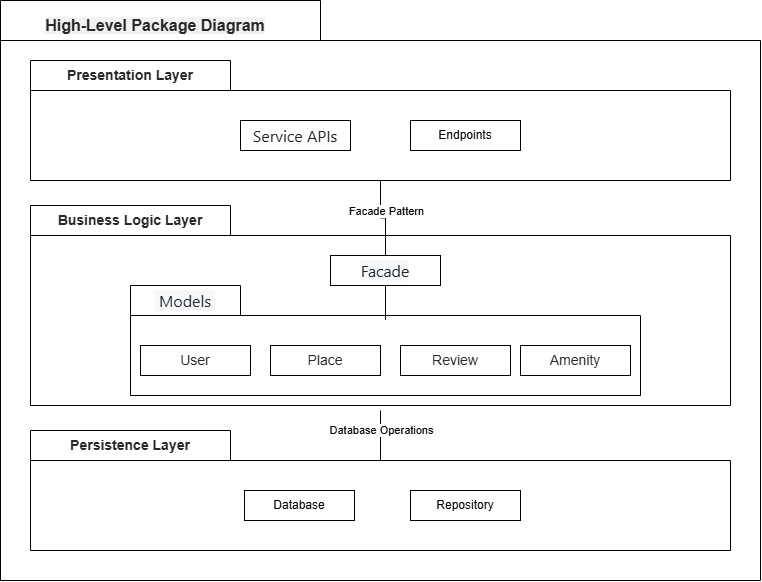

The diagram above was exported from draw.io. Its source (the exported page's mxGraphModel, read from the mxfile embedded in the PNG):
<mxGraphModel dx="1281" dy="596" grid="1" gridSize="10" guides="1" tooltips="1" connect="1" arrows="1" fold="1" page="1" pageScale="1" pageWidth="827" pageHeight="1169" math="0" shadow="0">
  <root>
    <mxCell id="0" />
    <mxCell id="1" parent="0" />
    <mxCell id="lybG-XuI4wqH7qVDJcE5-9" parent="1" style="shape=folder;fontStyle=1;tabWidth=320;tabHeight=40;tabPosition=left;html=1;boundedLbl=1;whiteSpace=wrap;" value="&#10;&lt;span style=&quot;color: rgb(41, 39, 40); font-family: aktiv-grotesk, sans-serif; font-size: 16px; font-style: normal; font-variant-ligatures: normal; font-variant-caps: normal; font-weight: 500; letter-spacing: normal; orphans: 2; text-align: start; text-indent: 0px; text-transform: none; widows: 2; word-spacing: 0px; -webkit-text-stroke-width: 0px; white-space: normal; background-color: rgb(241, 242, 242); text-decoration-thickness: initial; text-decoration-style: initial; text-decoration-color: initial; display: inline !important; float: none;&quot;&gt;High-Level Package Diagram&lt;/span&gt;&#10;&#10;" vertex="1">
      <mxGeometry height="580" width="760" x="40" y="180" as="geometry" />
    </mxCell>
    <mxCell id="lybG-XuI4wqH7qVDJcE5-10" parent="1" style="shape=folder;fontStyle=1;tabWidth=200;tabHeight=30;tabPosition=left;html=1;boundedLbl=1;labelInHeader=1;container=1;collapsible=0;recursiveResize=0;whiteSpace=wrap;" value="&lt;strong style=&quot;box-sizing: border-box; font-weight: bold; color: rgb(41, 39, 40); font-family: aktiv-grotesk, sans-serif; font-size: 14px; text-align: justify; background-color: rgb(255, 255, 255);&quot;&gt;Business Logic Layer&lt;/strong&gt;" vertex="1">
      <mxGeometry height="200" width="700" x="70" y="385" as="geometry" />
    </mxCell>
    <mxCell id="lybG-XuI4wqH7qVDJcE5-17" parent="lybG-XuI4wqH7qVDJcE5-10" style="shape=folder;fontStyle=1;tabWidth=110;tabHeight=30;tabPosition=left;html=1;boundedLbl=1;labelInHeader=1;container=1;collapsible=0;recursiveResize=0;whiteSpace=wrap;" value="&lt;span style=&quot;color: rgb(31, 35, 40); font-family: -apple-system, BlinkMacSystemFont, &amp;quot;Segoe UI&amp;quot;, &amp;quot;Noto Sans&amp;quot;, Helvetica, Arial, sans-serif, &amp;quot;Apple Color Emoji&amp;quot;, &amp;quot;Segoe UI Emoji&amp;quot;; font-size: 16px; font-weight: 400; text-align: start; background-color: rgb(246, 248, 250);&quot;&gt;&amp;nbsp;Models&amp;nbsp;&lt;/span&gt;" vertex="1">
      <mxGeometry height="110" width="510" x="100" y="80" as="geometry" />
    </mxCell>
    <mxCell id="lybG-XuI4wqH7qVDJcE5-18" parent="lybG-XuI4wqH7qVDJcE5-17" style="html=1;whiteSpace=wrap;" value="&lt;span style=&quot;color: rgb(41, 39, 40); font-family: aktiv-grotesk, sans-serif; font-size: 14px; text-align: start; background-color: rgb(255, 255, 255);&quot;&gt;User&lt;/span&gt;" vertex="1">
      <mxGeometry height="30" relative="1" width="110" as="geometry">
        <mxPoint x="10" y="60" as="offset" />
      </mxGeometry>
    </mxCell>
    <mxCell id="lybG-XuI4wqH7qVDJcE5-19" parent="lybG-XuI4wqH7qVDJcE5-17" style="html=1;whiteSpace=wrap;" value="&lt;span style=&quot;color: rgb(41, 39, 40); font-family: aktiv-grotesk, sans-serif; font-size: 14px; text-align: start; background-color: rgb(255, 255, 255);&quot;&gt;Place&lt;/span&gt;" vertex="1">
      <mxGeometry height="30" width="110" x="140" y="60" as="geometry" />
    </mxCell>
    <mxCell id="lybG-XuI4wqH7qVDJcE5-21" parent="lybG-XuI4wqH7qVDJcE5-17" style="html=1;whiteSpace=wrap;" value="&lt;span style=&quot;color: rgb(41, 39, 40); font-family: aktiv-grotesk, sans-serif; font-size: 14px; text-align: start; background-color: rgb(255, 255, 255);&quot;&gt;Review&lt;/span&gt;" vertex="1">
      <mxGeometry height="30" width="110" x="270" y="60" as="geometry" />
    </mxCell>
    <mxCell id="lybG-XuI4wqH7qVDJcE5-22" parent="lybG-XuI4wqH7qVDJcE5-17" style="html=1;whiteSpace=wrap;" value="&lt;span style=&quot;color: rgb(41, 39, 40); font-family: aktiv-grotesk, sans-serif; font-size: 14px; text-align: start; background-color: rgb(255, 255, 255);&quot;&gt;Amenity&lt;/span&gt;" vertex="1">
      <mxGeometry height="30" width="110" x="390" y="60" as="geometry" />
    </mxCell>
    <mxCell id="lybG-XuI4wqH7qVDJcE5-11" parent="lybG-XuI4wqH7qVDJcE5-10" style="html=1;whiteSpace=wrap;" value="&lt;span style=&quot;color: rgb(31, 35, 40); font-family: -apple-system, BlinkMacSystemFont, &amp;quot;Segoe UI&amp;quot;, &amp;quot;Noto Sans&amp;quot;, Helvetica, Arial, sans-serif, &amp;quot;Apple Color Emoji&amp;quot;, &amp;quot;Segoe UI Emoji&amp;quot;; font-size: 16px; text-align: start; background-color: rgb(246, 248, 250);&quot;&gt;Facade&lt;/span&gt;" vertex="1">
      <mxGeometry height="30" relative="1" width="110" as="geometry">
        <mxPoint x="300" y="50" as="offset" />
      </mxGeometry>
    </mxCell>
    <mxCell id="lybG-XuI4wqH7qVDJcE5-30" edge="1" parent="lybG-XuI4wqH7qVDJcE5-10" source="lybG-XuI4wqH7qVDJcE5-11" style="edgeStyle=orthogonalEdgeStyle;rounded=0;orthogonalLoop=1;jettySize=auto;html=1;exitX=0.5;exitY=1;exitDx=0;exitDy=0;entryX=0.5;entryY=0.312;entryDx=0;entryDy=0;entryPerimeter=0;endArrow=none;endFill=0;" target="lybG-XuI4wqH7qVDJcE5-17">
      <mxGeometry relative="1" as="geometry">
        <Array as="points">
          <mxPoint x="355" y="80" />
        </Array>
      </mxGeometry>
    </mxCell>
    <mxCell id="lybG-XuI4wqH7qVDJcE5-14" parent="1" style="shape=folder;fontStyle=1;tabWidth=200;tabHeight=30;tabPosition=left;html=1;boundedLbl=1;labelInHeader=1;container=1;collapsible=0;recursiveResize=0;whiteSpace=wrap;" value="&lt;strong style=&quot;box-sizing: border-box; font-weight: bold; color: rgb(41, 39, 40); font-family: aktiv-grotesk, sans-serif; font-size: 14px; text-align: justify; background-color: rgb(255, 255, 255);&quot;&gt;Presentation Layer&lt;/strong&gt;" vertex="1">
      <mxGeometry height="120" width="700" x="70" y="240" as="geometry" />
    </mxCell>
    <mxCell id="lybG-XuI4wqH7qVDJcE5-15" parent="lybG-XuI4wqH7qVDJcE5-14" style="html=1;whiteSpace=wrap;" value="&lt;div style=&quot;text-align: start;&quot;&gt;&lt;font color=&quot;#1f2328&quot; face=&quot;-apple-system, BlinkMacSystemFont, Segoe UI, Noto Sans, Helvetica, Arial, sans-serif, Apple Color Emoji, Segoe UI Emoji&quot;&gt;&lt;span style=&quot;font-size: 16px; background-color: rgb(255, 255, 255);&quot;&gt;Service APIs&lt;/span&gt;&lt;/font&gt;&lt;/div&gt;" vertex="1">
      <mxGeometry height="30" relative="1" width="110" as="geometry">
        <mxPoint x="210" y="60" as="offset" />
      </mxGeometry>
    </mxCell>
    <mxCell id="lybG-XuI4wqH7qVDJcE5-16" parent="lybG-XuI4wqH7qVDJcE5-14" style="html=1;whiteSpace=wrap;" value="Endpoints" vertex="1">
      <mxGeometry height="30" width="110" x="380" y="60" as="geometry" />
    </mxCell>
    <mxCell id="lybG-XuI4wqH7qVDJcE5-32" edge="1" parent="1" style="edgeStyle=orthogonalEdgeStyle;rounded=0;orthogonalLoop=1;jettySize=auto;html=1;endArrow=none;endFill=0;">
      <mxGeometry relative="1" as="geometry">
        <mxPoint x="420" y="650" as="sourcePoint" />
        <mxPoint x="420" y="590" as="targetPoint" />
      </mxGeometry>
    </mxCell>
    <mxCell id="lybG-XuI4wqH7qVDJcE5-34" connectable="0" parent="lybG-XuI4wqH7qVDJcE5-32" style="edgeLabel;html=1;align=center;verticalAlign=middle;resizable=0;points=[];" value="Database Operations" vertex="1">
      <mxGeometry relative="1" x="0.0333" y="-3" as="geometry">
        <mxPoint x="-3" y="-9" as="offset" />
      </mxGeometry>
    </mxCell>
    <mxCell id="lybG-XuI4wqH7qVDJcE5-12" parent="1" style="shape=folder;fontStyle=1;tabWidth=200;tabHeight=30;tabPosition=left;html=1;boundedLbl=1;labelInHeader=1;container=1;collapsible=0;recursiveResize=0;whiteSpace=wrap;" value="&lt;strong style=&quot;box-sizing: border-box; font-weight: bold; color: rgb(41, 39, 40); font-family: aktiv-grotesk, sans-serif; font-size: 14px; text-align: justify; background-color: rgb(255, 255, 255);&quot;&gt;Persistence Layer&lt;/strong&gt;" vertex="1">
      <mxGeometry height="120" width="700" x="70" y="610" as="geometry" />
    </mxCell>
    <mxCell id="lybG-XuI4wqH7qVDJcE5-13" parent="lybG-XuI4wqH7qVDJcE5-12" style="html=1;whiteSpace=wrap;" value="Database" vertex="1">
      <mxGeometry height="30" relative="1" width="110" as="geometry">
        <mxPoint x="214" y="60" as="offset" />
      </mxGeometry>
    </mxCell>
    <mxCell id="lybG-XuI4wqH7qVDJcE5-23" parent="lybG-XuI4wqH7qVDJcE5-12" style="html=1;whiteSpace=wrap;" value="Repository" vertex="1">
      <mxGeometry height="30" width="110" x="380" y="60" as="geometry" />
    </mxCell>
    <mxCell id="lybG-XuI4wqH7qVDJcE5-28" edge="1" parent="1" source="lybG-XuI4wqH7qVDJcE5-11" style="edgeStyle=orthogonalEdgeStyle;rounded=0;orthogonalLoop=1;jettySize=auto;html=1;exitX=0.5;exitY=0;exitDx=0;exitDy=0;endArrow=none;endFill=0;entryX=0.5;entryY=1;entryDx=0;entryDy=0;entryPerimeter=0;" target="lybG-XuI4wqH7qVDJcE5-14">
      <mxGeometry relative="1" as="geometry">
        <mxPoint x="430" y="361" as="targetPoint" />
      </mxGeometry>
    </mxCell>
    <mxCell id="lybG-XuI4wqH7qVDJcE5-35" connectable="0" parent="lybG-XuI4wqH7qVDJcE5-28" style="edgeLabel;html=1;align=center;verticalAlign=middle;resizable=0;points=[];" value="Facade Pattern" vertex="1">
      <mxGeometry relative="1" x="0.2321" y="-1" as="geometry">
        <mxPoint x="4" y="-1" as="offset" />
      </mxGeometry>
    </mxCell>
    <mxCell id="lybG-XuI4wqH7qVDJcE5-37" parent="1" style="text;html=1;whiteSpace=wrap;strokeColor=none;fillColor=none;align=center;verticalAlign=middle;rounded=0;" value="&lt;span style=&quot;color: rgb(41, 39, 40); font-family: aktiv-grotesk, sans-serif; font-size: 16px; text-align: start; background-color: rgb(241, 242, 242);&quot;&gt;&lt;b&gt;High-Level Package Diagram&lt;/b&gt;&lt;/span&gt;" vertex="1">
      <mxGeometry height="30" width="250" x="70" y="190" as="geometry" />
    </mxCell>
  </root>
</mxGraphModel>